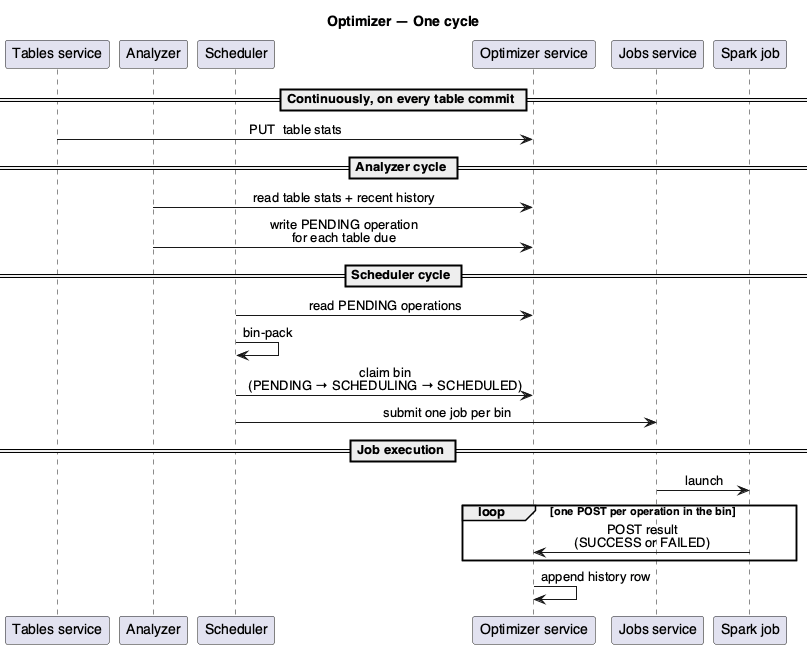

The diagram above was rendered by PlantUML. Its source (embedded in the PNG):
@startuml sequence
title Optimizer — One cycle

skinparam shadowing false
skinparam defaultFontName Helvetica
skinparam sequenceMessageAlign center

participant "Tables service" as Tables
participant "Analyzer" as Analyzer
participant "Scheduler" as Scheduler
participant "Optimizer service" as Service
participant "Jobs service" as Jobs
participant "Spark job" as Spark

== Continuously, on every table commit ==
Tables -> Service : PUT  table stats

== Analyzer cycle ==
Analyzer -> Service : read table stats + recent history
Analyzer -> Service : write PENDING operation\nfor each table due

== Scheduler cycle ==
Scheduler -> Service : read PENDING operations
Scheduler -> Scheduler : bin-pack
Scheduler -> Service : claim bin\n(PENDING → SCHEDULING → SCHEDULED)
Scheduler -> Jobs : submit one job per bin

== Job execution ==
Jobs -> Spark : launch
loop one POST per operation in the bin
  Spark -> Service : POST result\n(SUCCESS or FAILED)
end
Service -> Service : append history row

@enduml